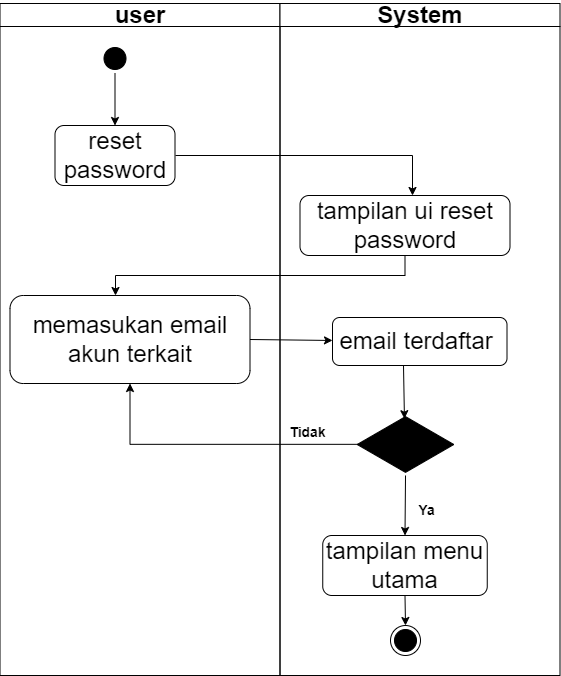

The diagram above was exported from draw.io. Its source (the exported page's mxGraphModel, read from the mxfile embedded in the PNG):
<mxGraphModel dx="1730" dy="1015" grid="1" gridSize="10" guides="1" tooltips="1" connect="1" arrows="1" fold="1" page="1" pageScale="1" pageWidth="1169" pageHeight="826" background="none" math="0" shadow="0">
  <root>
    <mxCell id="0" />
    <mxCell id="1" parent="0" />
    <mxCell id="2" value="user" style="swimlane;whiteSpace=wrap;fontSize=24;startSize=23;" parent="1" vertex="1">
      <mxGeometry x="164.5" y="128" width="280" height="672" as="geometry" />
    </mxCell>
    <mxCell id="5" value="" style="ellipse;shape=startState;fillColor=#000000;strokeColor=#000000;" parent="2" vertex="1">
      <mxGeometry x="100" y="40" width="30" height="30" as="geometry" />
    </mxCell>
    <mxCell id="II41K0eMZgXKt3YE9OYh-41" value="&lt;font style=&quot;font-size: 24px&quot;&gt;reset password&lt;/font&gt;" style="rounded=1;whiteSpace=wrap;html=1;" parent="2" vertex="1">
      <mxGeometry x="55" y="122" width="120" height="60" as="geometry" />
    </mxCell>
    <mxCell id="II41K0eMZgXKt3YE9OYh-42" value="" style="endArrow=classic;html=1;rounded=0;exitX=0.5;exitY=1;exitDx=0;exitDy=0;entryX=0.5;entryY=0;entryDx=0;entryDy=0;" parent="2" source="5" target="II41K0eMZgXKt3YE9OYh-41" edge="1">
      <mxGeometry width="50" height="50" relative="1" as="geometry">
        <mxPoint x="335.5" y="302" as="sourcePoint" />
        <mxPoint x="385.5" y="252" as="targetPoint" />
      </mxGeometry>
    </mxCell>
    <mxCell id="II41K0eMZgXKt3YE9OYh-45" value="&lt;font style=&quot;font-size: 24px&quot;&gt;memasukan email akun terkait&lt;/font&gt;" style="rounded=1;whiteSpace=wrap;html=1;" parent="2" vertex="1">
      <mxGeometry x="10" y="292" width="240" height="88" as="geometry" />
    </mxCell>
    <mxCell id="3" value="System" style="swimlane;whiteSpace=wrap;startSize=23;fontSize=24;" parent="1" vertex="1">
      <mxGeometry x="444.5" y="128" width="280" height="672" as="geometry" />
    </mxCell>
    <mxCell id="II41K0eMZgXKt3YE9OYh-43" value="&lt;font style=&quot;font-size: 24px&quot;&gt;tampilan ui reset password&lt;/font&gt;" style="rounded=1;whiteSpace=wrap;html=1;" parent="3" vertex="1">
      <mxGeometry x="20" y="192" width="210" height="60" as="geometry" />
    </mxCell>
    <mxCell id="II41K0eMZgXKt3YE9OYh-47" value="" style="html=1;whiteSpace=wrap;aspect=fixed;shape=isoRectangle;fillColor=#000000;" parent="3" vertex="1">
      <mxGeometry x="77.17" y="412" width="96.67" height="58" as="geometry" />
    </mxCell>
    <mxCell id="II41K0eMZgXKt3YE9OYh-54" value="&lt;font style=&quot;font-size: 14px&quot;&gt;Tidak&lt;/font&gt;" style="text;strokeColor=none;fillColor=none;html=1;fontSize=24;fontStyle=1;verticalAlign=middle;align=center;" parent="3" vertex="1">
      <mxGeometry y="412" width="54.5" height="28" as="geometry" />
    </mxCell>
    <mxCell id="II41K0eMZgXKt3YE9OYh-55" value="&lt;font style=&quot;font-size: 24px&quot;&gt;tampilan menu utama&lt;/font&gt;" style="rounded=1;whiteSpace=wrap;html=1;fontSize=10;" parent="3" vertex="1">
      <mxGeometry x="42.75" y="532" width="164.5" height="60" as="geometry" />
    </mxCell>
    <mxCell id="II41K0eMZgXKt3YE9OYh-56" value="" style="endArrow=classic;html=1;rounded=0;fontSize=10;exitX=0.5;exitY=1.034;exitDx=0;exitDy=0;exitPerimeter=0;entryX=0.5;entryY=0;entryDx=0;entryDy=0;" parent="3" source="II41K0eMZgXKt3YE9OYh-47" target="II41K0eMZgXKt3YE9OYh-55" edge="1">
      <mxGeometry width="50" height="50" relative="1" as="geometry">
        <mxPoint x="-44.5" y="422" as="sourcePoint" />
        <mxPoint x="5.5" y="372" as="targetPoint" />
      </mxGeometry>
    </mxCell>
    <mxCell id="II41K0eMZgXKt3YE9OYh-57" value="&lt;font style=&quot;font-size: 14px&quot;&gt;Ya&lt;/font&gt;" style="text;strokeColor=none;fillColor=none;html=1;fontSize=24;fontStyle=1;verticalAlign=middle;align=center;" parent="3" vertex="1">
      <mxGeometry x="118.83" y="490" width="54.5" height="28" as="geometry" />
    </mxCell>
    <mxCell id="II41K0eMZgXKt3YE9OYh-58" value="" style="ellipse;html=1;shape=endState;fillColor=#000000;strokeColor=#000000;fontSize=10;" parent="3" vertex="1">
      <mxGeometry x="110.5" y="622" width="30" height="30" as="geometry" />
    </mxCell>
    <mxCell id="II41K0eMZgXKt3YE9OYh-59" value="" style="endArrow=classic;html=1;rounded=0;fontSize=10;exitX=0.5;exitY=1;exitDx=0;exitDy=0;" parent="3" source="II41K0eMZgXKt3YE9OYh-55" target="II41K0eMZgXKt3YE9OYh-58" edge="1">
      <mxGeometry width="50" height="50" relative="1" as="geometry">
        <mxPoint x="-94.5" y="442" as="sourcePoint" />
        <mxPoint x="-44.5" y="392" as="targetPoint" />
      </mxGeometry>
    </mxCell>
    <mxCell id="Wj1nUQI82RnJlkXifdVC-5" value="&lt;font style=&quot;font-size: 24px&quot;&gt;email terdaftar&amp;nbsp;&lt;/font&gt;" style="rounded=1;whiteSpace=wrap;html=1;" vertex="1" parent="3">
      <mxGeometry x="52.5" y="314" width="174.5" height="48" as="geometry" />
    </mxCell>
    <mxCell id="Wj1nUQI82RnJlkXifdVC-7" value="" style="endArrow=classic;html=1;rounded=0;fontSize=24;entryX=0.489;entryY=0.055;entryDx=0;entryDy=0;entryPerimeter=0;" edge="1" parent="3" target="II41K0eMZgXKt3YE9OYh-47">
      <mxGeometry width="50" height="50" relative="1" as="geometry">
        <mxPoint x="123.5" y="362" as="sourcePoint" />
        <mxPoint x="165.5" y="352" as="targetPoint" />
      </mxGeometry>
    </mxCell>
    <mxCell id="II41K0eMZgXKt3YE9OYh-44" value="" style="edgeStyle=segmentEdgeStyle;endArrow=classic;html=1;rounded=0;" parent="1" target="II41K0eMZgXKt3YE9OYh-43" edge="1">
      <mxGeometry width="50" height="50" relative="1" as="geometry">
        <mxPoint x="340" y="280" as="sourcePoint" />
        <mxPoint x="550" y="380" as="targetPoint" />
        <Array as="points">
          <mxPoint x="577" y="280" />
        </Array>
      </mxGeometry>
    </mxCell>
    <mxCell id="II41K0eMZgXKt3YE9OYh-46" value="" style="edgeStyle=segmentEdgeStyle;endArrow=classic;html=1;rounded=0;" parent="1" source="II41K0eMZgXKt3YE9OYh-43" target="II41K0eMZgXKt3YE9OYh-45" edge="1">
      <mxGeometry width="50" height="50" relative="1" as="geometry">
        <mxPoint x="460" y="470" as="sourcePoint" />
        <mxPoint x="550" y="360" as="targetPoint" />
        <Array as="points">
          <mxPoint x="570" y="400" />
          <mxPoint x="280" y="400" />
        </Array>
      </mxGeometry>
    </mxCell>
    <mxCell id="II41K0eMZgXKt3YE9OYh-53" value="" style="edgeStyle=segmentEdgeStyle;endArrow=classic;html=1;rounded=0;fontSize=10;entryX=0.5;entryY=1;entryDx=0;entryDy=0;exitX=0.005;exitY=0.497;exitDx=0;exitDy=0;exitPerimeter=0;" parent="1" source="II41K0eMZgXKt3YE9OYh-47" target="II41K0eMZgXKt3YE9OYh-45" edge="1">
      <mxGeometry width="50" height="50" relative="1" as="geometry">
        <mxPoint x="520" y="520" as="sourcePoint" />
        <mxPoint x="530" y="550" as="targetPoint" />
      </mxGeometry>
    </mxCell>
    <mxCell id="Wj1nUQI82RnJlkXifdVC-6" value="" style="endArrow=classic;html=1;rounded=0;fontSize=24;exitX=1;exitY=0.5;exitDx=0;exitDy=0;" edge="1" parent="1" source="II41K0eMZgXKt3YE9OYh-45" target="Wj1nUQI82RnJlkXifdVC-5">
      <mxGeometry width="50" height="50" relative="1" as="geometry">
        <mxPoint x="420" y="500" as="sourcePoint" />
        <mxPoint x="470" y="450" as="targetPoint" />
      </mxGeometry>
    </mxCell>
  </root>
</mxGraphModel>